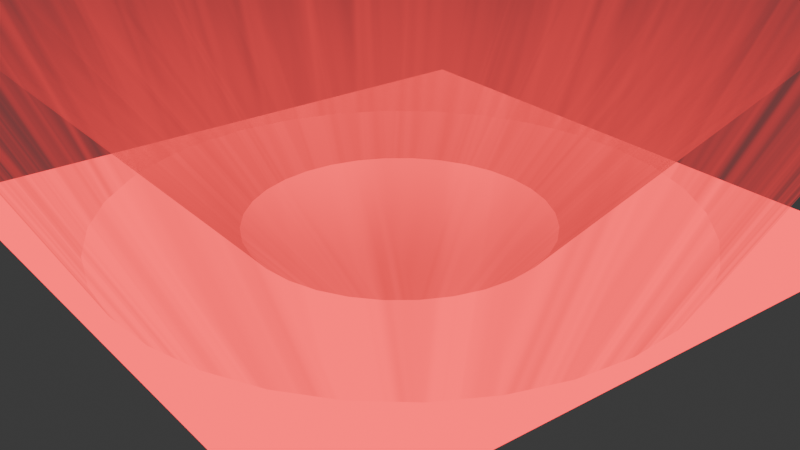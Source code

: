 # Source: New_Magic_CicleProFinal.blend  (saved by Blender 4.0.36; exported with 4.5.12 LTS)
import bpy
from mathutils import Matrix  # noqa: F401  (used for matrix-valued properties, if any)

bpy.ops.wm.read_factory_settings(use_empty=True)
scene = bpy.context.scene
scene.name = 'Scene'

# ---- collections
col_collection = bpy.data.collections.new('Collection'); scene.collection.children.link(col_collection)

# ---- images (referenced by path relative to the original .blend; pixels are not part of the script)
import os
ASSET_DIR = os.environ.get("B2B_ASSET_DIR", "")  # directory of the original .blend (textures are referenced by path, not embedded)
HERE = os.path.dirname(os.path.abspath(__file__))  # packed textures are extracted next to this script under _unpacked/

def load_image(name, relpath, width, height, colorspace="sRGB"):
    """Load a texture the original file referenced (path relative to the .blend, or extracted next to this script)."""
    p = next((c for c in (os.path.join(HERE, relpath), os.path.join(ASSET_DIR, relpath)) if relpath and os.path.exists(c)), "")
    if p:
        img = bpy.data.images.load(p, check_existing=True)
        img.name = name
    else:  # same state as the original file: an image datablock whose file is absent (Cycles renders it pink)
        img = bpy.data.images.new(name, width, height)
        img.source = "FILE"
        img.filepath = "//" + (relpath or name)
    img.colorspace_settings.name = colorspace
    return img
img_cicle_magic_jpg_001 = load_image('Cicle_Magic.jpg.001', 'Cicle_Magic.jpg', 1024, 1024, 'sRGB')

# ---- materials (node trees are filled in below, after node groups)
mat_magic_cicle_pro = bpy.data.materials.new('Magic_Cicle_Pro')
mat_aura_magica = bpy.data.materials.new('Aura_Magica')
mat_aura_magica.surface_render_method = 'BLENDED'
mat_aura_magica.blend_method = 'BLEND'
mat_aura_magica_001 = bpy.data.materials.new('Aura_Magica.001')
mat_aura_magica_001.surface_render_method = 'BLENDED'
mat_aura_magica_001.blend_method = 'BLEND'

# ---- material node trees
mat_magic_cicle_pro.use_nodes = True; mat_magic_cicle_pro.node_tree.nodes.clear()
_N = mat_magic_cicle_pro.node_tree.nodes; _L = mat_magic_cicle_pro.node_tree.links
n0 = _N.new('ShaderNodeEmission'); n0.name = 'Emissão'; n0.location = (372, 102)
n0.inputs[0].default_value = (1.0, 0.03279, 0.04591, 1.0)
n0.inputs[1].default_value = 2.6
n1 = _N.new('ShaderNodeBsdfTransparent'); n1.name = 'BSDF - Transparente'; n1.location = (372, 194)
n1.inputs[0].default_value = (1.0, 0.8522, 0.879, 1.0)
n2 = _N.new('ShaderNodeMixShader'); n2.name = 'Mistura de sombreador'; n2.location = (572, 292)
n3 = _N.new('ShaderNodeOutputMaterial'); n3.name = 'Saída de material'; n3.location = (787, 292)
n3.target = 'CYCLES'
n4 = _N.new('ShaderNodeTexImage'); n4.name = 'Textura de imagem'; n4.location = (-263, 333)
n4.image = img_cicle_magic_jpg_001
n5 = _N.new('ShaderNodeValToRGB'); n5.name = 'Color Ramp'; n5.location = (55, 275)
n5.color_ramp.interpolation = 'CONSTANT'
while len(n5.color_ramp.elements) > 1: n5.color_ramp.elements.remove(n5.color_ramp.elements[-1])
n5.color_ramp.elements[0].position = 0.6727; n5.color_ramp.elements[0].color = (0.9849, 0.9699, 1.0, 1.0)
_e = n5.color_ramp.elements.new(0.8); _e.color = (0.0, 0.0, 0.0, 1.0)
n6 = _N.new('ShaderNodeOutputMaterial'); n6.name = 'Material Output'; n6.location = (0, 0)
n6.target = 'EEVEE'
n7 = _N.new('ShaderNodeMixShader'); n7.name = 'Mix Shader'; n7.location = (0, 0)
n7.label = 'Disable Shadow'
n7.hide = True
n8 = _N.new('ShaderNodeLightPath'); n8.name = 'Light Path'; n8.location = (0, 0)
n8.hide = True
n9 = _N.new('ShaderNodeBsdfTransparent'); n9.name = 'Transparent BSDF'; n9.location = (0, 0)
n9.hide = True
_L.new(n1.outputs[0], n2.inputs[1])
_L.new(n0.outputs[0], n2.inputs[2])
_L.new(n5.outputs[0], n2.inputs[0])
_L.new(n2.outputs[0], n3.inputs[0])
_L.new(n4.outputs[0], n5.inputs[0])
_L.new(n2.outputs[0], n7.inputs[1])
_L.new(n7.outputs[0], n6.inputs[0])
_L.new(n8.outputs[1], n7.inputs[0])
_L.new(n9.outputs[0], n7.inputs[2])
n3.is_active_output = True
mat_aura_magica.use_nodes = True; mat_aura_magica.node_tree.nodes.clear()
_N = mat_aura_magica.node_tree.nodes; _L = mat_aura_magica.node_tree.links
n0 = _N.new('ShaderNodeTexCoord'); n0.name = 'Texture Coordinate'; n0.location = (-574, 157)
n1 = _N.new('ShaderNodeSeparateXYZ'); n1.name = 'Separate XYZ'; n1.location = (-415, 247)
n2 = _N.new('ShaderNodeBsdfTransparent'); n2.name = 'Transparent BSDF'; n2.location = (302, 129)
n3 = _N.new('ShaderNodeEmission'); n3.name = 'Emission'; n3.location = (303, 32)
n3.inputs[0].default_value = (1.0, 0.04862, 0.05705, 1.0)
n4 = _N.new('ShaderNodeTexNoise'); n4.name = 'Noise Texture'; n4.location = (-231, 140)
n4.inputs[2].default_value = 34.9
n4.inputs[4].default_value = 0.6833
n5 = _N.new('ShaderNodeOutputMaterial'); n5.name = 'Material Output'; n5.location = (747, 343)
n5.target = 'CYCLES'
n6 = _N.new('ShaderNodeValToRGB'); n6.name = 'Color Ramp.001'; n6.location = (-98, 450)
n6.color_ramp.interpolation = 'B_SPLINE'
while len(n6.color_ramp.elements) > 1: n6.color_ramp.elements.remove(n6.color_ramp.elements[-1])
n6.color_ramp.elements[0].position = 0.3409; n6.color_ramp.elements[0].color = (1.0, 1.0, 1.0, 1.0)
_e = n6.color_ramp.elements.new(0.7273); _e.color = (0.0, 0.0, 0.0, 1.0)
n7 = _N.new('ShaderNodeValToRGB'); n7.name = 'Color Ramp'; n7.location = (-31, 217)
while len(n7.color_ramp.elements) > 1: n7.color_ramp.elements.remove(n7.color_ramp.elements[-1])
n7.color_ramp.elements[0].position = 0.4136; n7.color_ramp.elements[0].color = (0.0, 0.0, 0.0, 1.0)
_e = n7.color_ramp.elements.new(1.0); _e.color = (1.0, 1.0, 1.0, 1.0)
n8 = _N.new('ShaderNodeMix'); n8.name = 'Mix'; n8.location = (344, 441)
n8.data_type = 'RGBA'
n8.blend_type = 'MULTIPLY'
n8.inputs[0].default_value = 0.9417
n9 = _N.new('ShaderNodeMixShader'); n9.name = 'Mix Shader'; n9.location = (552, 183)
n10 = _N.new('ShaderNodeOutputMaterial'); n10.name = 'Material Output.001'; n10.location = (0, 0)
n10.target = 'EEVEE'
n11 = _N.new('ShaderNodeMixShader'); n11.name = 'Mix Shader.001'; n11.location = (0, 0)
n11.label = 'Disable Shadow'
n11.hide = True
n12 = _N.new('ShaderNodeLightPath'); n12.name = 'Light Path'; n12.location = (0, 0)
n12.hide = True
n13 = _N.new('ShaderNodeBsdfTransparent'); n13.name = 'Transparent BSDF.001'; n13.location = (0, 0)
n13.hide = True
_L.new(n0.outputs[2], n1.inputs[0])
_L.new(n1.outputs[1], n4.inputs[0])
_L.new(n4.outputs[0], n7.inputs[0])
_L.new(n2.outputs[0], n9.inputs[1])
_L.new(n3.outputs[0], n9.inputs[2])
_L.new(n1.outputs[0], n6.inputs[0])
_L.new(n6.outputs[0], n8.inputs[6])
_L.new(n7.outputs[0], n8.inputs[7])
_L.new(n8.outputs[2], n9.inputs[0])
_L.new(n9.outputs[0], n5.inputs[0])
_L.new(n9.outputs[0], n11.inputs[1])
_L.new(n11.outputs[0], n10.inputs[0])
_L.new(n12.outputs[1], n11.inputs[0])
_L.new(n13.outputs[0], n11.inputs[2])
n5.is_active_output = True
mat_aura_magica_001.use_nodes = True; mat_aura_magica_001.node_tree.nodes.clear()
_N = mat_aura_magica_001.node_tree.nodes; _L = mat_aura_magica_001.node_tree.links
n0 = _N.new('ShaderNodeTexCoord'); n0.name = 'Texture Coordinate'; n0.location = (-574, 157)
n1 = _N.new('ShaderNodeSeparateXYZ'); n1.name = 'Separate XYZ'; n1.location = (-415, 247)
n2 = _N.new('ShaderNodeBsdfTransparent'); n2.name = 'Transparent BSDF'; n2.location = (302, 129)
n3 = _N.new('ShaderNodeEmission'); n3.name = 'Emission'; n3.location = (303, 32)
n3.inputs[0].default_value = (1.0, 0.04862, 0.05705, 1.0)
n4 = _N.new('ShaderNodeTexNoise'); n4.name = 'Noise Texture'; n4.location = (-231, 140)
n4.inputs[2].default_value = 34.9
n4.inputs[4].default_value = 0.6833
n5 = _N.new('ShaderNodeOutputMaterial'); n5.name = 'Material Output'; n5.location = (747, 343)
n5.target = 'CYCLES'
n6 = _N.new('ShaderNodeValToRGB'); n6.name = 'Color Ramp.001'; n6.location = (-98, 450)
n6.color_ramp.interpolation = 'B_SPLINE'
while len(n6.color_ramp.elements) > 1: n6.color_ramp.elements.remove(n6.color_ramp.elements[-1])
n6.color_ramp.elements[0].position = 0.3409; n6.color_ramp.elements[0].color = (1.0, 1.0, 1.0, 1.0)
_e = n6.color_ramp.elements.new(0.7273); _e.color = (0.0, 0.0, 0.0, 1.0)
n7 = _N.new('ShaderNodeValToRGB'); n7.name = 'Color Ramp'; n7.location = (-31, 217)
while len(n7.color_ramp.elements) > 1: n7.color_ramp.elements.remove(n7.color_ramp.elements[-1])
n7.color_ramp.elements[0].position = 0.4136; n7.color_ramp.elements[0].color = (0.0, 0.0, 0.0, 1.0)
_e = n7.color_ramp.elements.new(1.0); _e.color = (1.0, 1.0, 1.0, 1.0)
n8 = _N.new('ShaderNodeMix'); n8.name = 'Mix'; n8.location = (344, 441)
n8.data_type = 'RGBA'
n8.blend_type = 'MULTIPLY'
n8.inputs[0].default_value = 0.3917
n9 = _N.new('ShaderNodeMixShader'); n9.name = 'Mix Shader'; n9.location = (552, 183)
n10 = _N.new('ShaderNodeOutputMaterial'); n10.name = 'Material Output.001'; n10.location = (0, 0)
n10.target = 'EEVEE'
n11 = _N.new('ShaderNodeMixShader'); n11.name = 'Mix Shader.001'; n11.location = (0, 0)
n11.label = 'Disable Shadow'
n11.hide = True
n12 = _N.new('ShaderNodeLightPath'); n12.name = 'Light Path'; n12.location = (0, 0)
n12.hide = True
n13 = _N.new('ShaderNodeBsdfTransparent'); n13.name = 'Transparent BSDF.001'; n13.location = (0, 0)
n13.hide = True
_L.new(n0.outputs[2], n1.inputs[0])
_L.new(n1.outputs[1], n4.inputs[0])
_L.new(n4.outputs[0], n7.inputs[0])
_L.new(n2.outputs[0], n9.inputs[1])
_L.new(n3.outputs[0], n9.inputs[2])
_L.new(n1.outputs[0], n6.inputs[0])
_L.new(n6.outputs[0], n8.inputs[6])
_L.new(n7.outputs[0], n8.inputs[7])
_L.new(n8.outputs[2], n9.inputs[0])
_L.new(n9.outputs[0], n5.inputs[0])
_L.new(n9.outputs[0], n11.inputs[1])
_L.new(n11.outputs[0], n10.inputs[0])
_L.new(n12.outputs[1], n11.inputs[0])
_L.new(n13.outputs[0], n11.inputs[2])
n5.is_active_output = True

# ---- world
world_world = bpy.data.worlds.new('World'); scene.world = world_world
world_world.use_nodes = True; world_world.node_tree.nodes.clear()
_N = world_world.node_tree.nodes; _L = world_world.node_tree.links
n0 = _N.new('ShaderNodeOutputWorld'); n0.name = 'World Output'; n0.location = (300, 300)
n1 = _N.new('ShaderNodeBackground'); n1.name = 'Background'; n1.location = (10, 300)
n1.inputs[0].default_value = (0.05088, 0.05088, 0.05088, 1.0)
_L.new(n1.outputs[0], n0.inputs[0])
n0.is_active_output = True
world_world.color = (0.05088, 0.05088, 0.05088)
world_world.use_sun_shadow = False
world_world.sun_shadow_jitter_overblur = 0.0

# ---- cameras
cam_camera = bpy.data.cameras.new('Camera')
cam_camera.clip_end = 100.0
cam_camera.ortho_scale = 7.314

# ---- lights
light_light = bpy.data.lights.new('Light', 'POINT')
light_light.transmission_factor = 0.0
light_light.use_soft_falloff = False
light_light.energy = 1000.0
light_light.shadow_soft_size = 0.1
light_light.shadow_maximum_resolution = 0.006
light_light.use_absolute_resolution = True

# ---- meshes
me_plano = bpy.data.meshes.new('Plano')
me_plano.from_pydata([(-1.0, -1.0, 0.0), (1.0, -1.0, 0.0), (-1.0, 1.0, 0.0), (1.0, 1.0, 0.0)], [], [(0, 1, 3, 2)])
_uv = me_plano.uv_layers.new(name='Mapa UV')
_uv.uv.foreach_set('vector', [0.0, 0.0, 1.0, 0.0, 1.0, 1.0, 0.0, 1.0])
me_plano.materials.append(mat_magic_cicle_pro)
me_plano.update()
me_cylinder = bpy.data.meshes.new('Cylinder')
me_cylinder.from_pydata([(0.0, 1.0, -1.0), (1.286e-08, 2.07, 1.0), (0.1951, 0.9808, -1.0), (0.4038, 2.03, 1.0), (0.3827, 0.9239, -1.0), (0.7921, 1.912, 1.0), (0.5556, 0.8315, -1.0), (1.15, 1.721, 1.0), (0.7071, 0.7071, -1.0), (1.464, 1.464, 1.0), (0.8315, 0.5556, -1.0), (1.721, 1.15, 1.0), (0.9239, 0.3827, -1.0), (1.912, 0.7921, 1.0), (0.9808, 0.1951, -1.0), (2.03, 0.4038, 1.0), (1.0, 0.0, -1.0), (2.07, -4.927e-08, 1.0), (0.9808, -0.1951, -1.0), (2.03, -0.4038, 1.0), (0.9239, -0.3827, -1.0), (1.912, -0.7921, 1.0), (0.8315, -0.5556, -1.0), (1.721, -1.15, 1.0), (0.7071, -0.7071, -1.0), (1.464, -1.464, 1.0), (0.5556, -0.8315, -1.0), (1.15, -1.721, 1.0), (0.3827, -0.9239, -1.0), (0.7921, -1.912, 1.0), (0.1951, -0.9808, -1.0), (0.4038, -2.03, 1.0), (0.0, -1.0, -1.0), (1.286e-08, -2.07, 1.0), (-0.1951, -0.9808, -1.0), (-0.4038, -2.03, 1.0), (-0.3827, -0.9239, -1.0), (-0.7921, -1.912, 1.0), (-0.5556, -0.8315, -1.0), (-1.15, -1.721, 1.0), (-0.7071, -0.7071, -1.0), (-1.464, -1.464, 1.0), (-0.8315, -0.5556, -1.0), (-1.721, -1.15, 1.0), (-0.9239, -0.3827, -1.0), (-1.912, -0.7921, 1.0), (-0.9808, -0.1951, -1.0), (-2.03, -0.4038, 1.0), (-1.0, 0.0, -1.0), (-2.07, -4.927e-08, 1.0), (-0.9808, 0.1951, -1.0), (-2.03, 0.4038, 1.0), (-0.9239, 0.3827, -1.0), (-1.912, 0.7921, 1.0), (-0.8315, 0.5556, -1.0), (-1.721, 1.15, 1.0), (-0.7071, 0.7071, -1.0), (-1.464, 1.464, 1.0), (-0.5556, 0.8315, -1.0), (-1.15, 1.721, 1.0), (-0.3827, 0.9239, -1.0), (-0.7921, 1.912, 1.0), (-0.1951, 0.9808, -1.0), (-0.4038, 2.03, 1.0)], [], [(0, 1, 3, 2), (2, 3, 5, 4), (4, 5, 7, 6), (6, 7, 9, 8), (8, 9, 11, 10), (10, 11, 13, 12), (12, 13, 15, 14), (14, 15, 17, 16), (16, 17, 19, 18), (18, 19, 21, 20), (20, 21, 23, 22), (22, 23, 25, 24), (24, 25, 27, 26), (26, 27, 29, 28), (28, 29, 31, 30), (30, 31, 33, 32), (32, 33, 35, 34), (34, 35, 37, 36), (36, 37, 39, 38), (38, 39, 41, 40), (40, 41, 43, 42), (42, 43, 45, 44), (44, 45, 47, 46), (46, 47, 49, 48), (48, 49, 51, 50), (50, 51, 53, 52), (52, 53, 55, 54), (54, 55, 57, 56), (56, 57, 59, 58), (58, 59, 61, 60), (60, 61, 63, 62), (62, 63, 1, 0)])
me_cylinder.polygons.foreach_set('use_smooth', [True] * 32)
_k = set([(50, 51)])
me_cylinder.attributes.new('sharp_edge', 'BOOLEAN', 'EDGE').data.foreach_set('value', [ (min(e.vertices), max(e.vertices)) in _k for e in me_cylinder.edges])
_uv = me_cylinder.uv_layers.new(name='UVMap')
_uv.uv.foreach_set('vector', [-1.192e-07, 2.98e-08, 1.0, 0.0, 1.0, 0.03125, -1.192e-07, 0.03125, -1.192e-07, 0.03125, 1.0, 0.03125, 1.0, 0.0625, -1.192e-07, 0.0625, -1.192e-07, 0.0625, 1.0, 0.0625, 1.0, 0.09375, -1.192e-07, 0.09375, -1.192e-07, 0.09375, 1.0, 0.09375, 1.0, 0.125, -1.192e-07, 0.125, -1.192e-07, 0.125, 1.0, 0.125, 1.0, 0.1562, -1.192e-07, 0.1563, -1.192e-07, 0.1563, 1.0, 0.1562, 1.0, 0.1875, -1.192e-07, 0.1875, -1.192e-07, 0.1875, 1.0, 0.1875, 1.0, 0.2188, -1.192e-07, 0.2188, -1.192e-07, 0.2188, 1.0, 0.2188, 1.0, 0.25, -1.192e-07, 0.25, -1.192e-07, 0.25, 1.0, 0.25, 1.0, 0.2812, -1.192e-07, 0.2812, -1.192e-07, 0.2812, 1.0, 0.2812, 1.0, 0.3125, -5.96e-08, 0.3125, -5.96e-08, 0.3125, 1.0, 0.3125, 1.0, 0.3438, -5.96e-08, 0.3438, -5.96e-08, 0.3438, 1.0, 0.3438, 1.0, 0.375, -5.96e-08, 0.375, -5.96e-08, 0.375, 1.0, 0.375, 1.0, 0.4062, -5.96e-08, 0.4063, -5.96e-08, 0.4063, 1.0, 0.4062, 1.0, 0.4375, -5.96e-08, 0.4375, -5.96e-08, 0.4375, 1.0, 0.4375, 1.0, 0.4688, 0.0, 0.4688, 0.0, 0.4688, 1.0, 0.4688, 1.0, 0.5, 0.0, 0.5, 0.0, 0.5, 1.0, 0.5, 1.0, 0.5312, 0.0, 0.5312, 0.0, 0.5312, 1.0, 0.5312, 1.0, 0.5625, 0.0, 0.5625, 0.0, 0.5625, 1.0, 0.5625, 1.0, 0.5938, 0.0, 0.5938, 0.0, 0.5938, 1.0, 0.5938, 1.0, 0.625, 0.0, 0.625, 0.0, 0.625, 1.0, 0.625, 1.0, 0.6562, 0.0, 0.6562, 0.0, 0.6562, 1.0, 0.6562, 1.0, 0.6875, 0.0, 0.6875, 0.0, 0.6875, 1.0, 0.6875, 1.0, 0.7188, 0.0, 0.7188, 0.0, 0.7188, 1.0, 0.7188, 1.0, 0.75, 0.0, 0.75, 0.0, 0.75, 1.0, 0.75, 1.0, 0.7812, 0.0, 0.7812, 0.0, 0.7812, 1.0, 0.7812, 1.0, 0.8125, -5.96e-08, 0.8125, -5.96e-08, 0.8125, 1.0, 0.8125, 1.0, 0.8438, -5.96e-08, 0.8438, -5.96e-08, 0.8438, 1.0, 0.8438, 1.0, 0.875, -5.96e-08, 0.875, -5.96e-08, 0.875, 1.0, 0.875, 1.0, 0.9062, -5.96e-08, 0.9062, -5.96e-08, 0.9062, 1.0, 0.9062, 1.0, 0.9375, -5.96e-08, 0.9375, -5.96e-08, 0.9375, 1.0, 0.9375, 1.0, 0.9688, -1.192e-07, 0.9688, -1.192e-07, 0.9688, 1.0, 0.9688, 1.0, 1.0, -1.192e-07, 1.0])
me_cylinder.materials.append(mat_aura_magica)
me_cylinder.update()
me_cylinder_001 = bpy.data.meshes.new('Cylinder.001')
me_cylinder_001.from_pydata([(0.0, 1.0, -1.0), (1.544e-08, 2.804, 1.0), (0.1951, 0.9808, -1.0), (0.5469, 2.75, 1.0), (0.3827, 0.9239, -1.0), (1.073, 2.59, 1.0), (0.5556, 0.8315, -1.0), (1.558, 2.331, 1.0), (0.7071, 0.7071, -1.0), (1.982, 1.982, 1.0), (0.8315, 0.5556, -1.0), (2.331, 1.558, 1.0), (0.9239, 0.3827, -1.0), (2.59, 1.073, 1.0), (0.9808, 0.1951, -1.0), (2.75, 0.5469, 1.0), (1.0, 0.0, -1.0), (2.804, -1.656e-08, 1.0), (0.9808, -0.1951, -1.0), (2.75, -0.5469, 1.0), (0.9239, -0.3827, -1.0), (2.59, -1.073, 1.0), (0.8315, -0.5556, -1.0), (2.331, -1.558, 1.0), (0.7071, -0.7071, -1.0), (1.982, -1.982, 1.0), (0.5556, -0.8315, -1.0), (1.558, -2.331, 1.0), (0.3827, -0.9239, -1.0), (1.073, -2.59, 1.0), (0.1951, -0.9808, -1.0), (0.5469, -2.75, 1.0), (0.0, -1.0, -1.0), (1.544e-08, -2.804, 1.0), (-0.1951, -0.9808, -1.0), (-0.5469, -2.75, 1.0), (-0.3827, -0.9239, -1.0), (-1.073, -2.59, 1.0), (-0.5556, -0.8315, -1.0), (-1.558, -2.331, 1.0), (-0.7071, -0.7071, -1.0), (-1.982, -1.982, 1.0), (-0.8315, -0.5556, -1.0), (-2.331, -1.558, 1.0), (-0.9239, -0.3827, -1.0), (-2.59, -1.073, 1.0), (-0.9808, -0.1951, -1.0), (-2.75, -0.5469, 1.0), (-1.0, 0.0, -1.0), (-2.804, -1.656e-08, 1.0), (-0.9808, 0.1951, -1.0), (-2.75, 0.5469, 1.0), (-0.9239, 0.3827, -1.0), (-2.59, 1.073, 1.0), (-0.8315, 0.5556, -1.0), (-2.331, 1.558, 1.0), (-0.7071, 0.7071, -1.0), (-1.982, 1.982, 1.0), (-0.5556, 0.8315, -1.0), (-1.558, 2.331, 1.0), (-0.3827, 0.9239, -1.0), (-1.073, 2.59, 1.0), (-0.1951, 0.9808, -1.0), (-0.5469, 2.75, 1.0)], [], [(0, 1, 3, 2), (2, 3, 5, 4), (4, 5, 7, 6), (6, 7, 9, 8), (8, 9, 11, 10), (10, 11, 13, 12), (12, 13, 15, 14), (14, 15, 17, 16), (16, 17, 19, 18), (18, 19, 21, 20), (20, 21, 23, 22), (22, 23, 25, 24), (24, 25, 27, 26), (26, 27, 29, 28), (28, 29, 31, 30), (30, 31, 33, 32), (32, 33, 35, 34), (34, 35, 37, 36), (36, 37, 39, 38), (38, 39, 41, 40), (40, 41, 43, 42), (42, 43, 45, 44), (44, 45, 47, 46), (46, 47, 49, 48), (48, 49, 51, 50), (50, 51, 53, 52), (52, 53, 55, 54), (54, 55, 57, 56), (56, 57, 59, 58), (58, 59, 61, 60), (60, 61, 63, 62), (62, 63, 1, 0)])
me_cylinder_001.polygons.foreach_set('use_smooth', [True] * 32)
_k = set([(50, 51)])
me_cylinder_001.attributes.new('sharp_edge', 'BOOLEAN', 'EDGE').data.foreach_set('value', [ (min(e.vertices), max(e.vertices)) in _k for e in me_cylinder_001.edges])
_uv = me_cylinder_001.uv_layers.new(name='UVMap')
_uv.uv.foreach_set('vector', [-1.192e-07, 2.98e-08, 1.0, 0.0, 1.0, 0.03125, -1.192e-07, 0.03125, -1.192e-07, 0.03125, 1.0, 0.03125, 1.0, 0.0625, -1.192e-07, 0.0625, -1.192e-07, 0.0625, 1.0, 0.0625, 1.0, 0.09375, -1.192e-07, 0.09375, -1.192e-07, 0.09375, 1.0, 0.09375, 1.0, 0.125, -1.192e-07, 0.125, -1.192e-07, 0.125, 1.0, 0.125, 1.0, 0.1562, -1.192e-07, 0.1563, -1.192e-07, 0.1563, 1.0, 0.1562, 1.0, 0.1875, -1.192e-07, 0.1875, -1.192e-07, 0.1875, 1.0, 0.1875, 1.0, 0.2188, -1.192e-07, 0.2188, -1.192e-07, 0.2188, 1.0, 0.2188, 1.0, 0.25, -1.192e-07, 0.25, -1.192e-07, 0.25, 1.0, 0.25, 1.0, 0.2812, -1.192e-07, 0.2812, -1.192e-07, 0.2812, 1.0, 0.2812, 1.0, 0.3125, -5.96e-08, 0.3125, -5.96e-08, 0.3125, 1.0, 0.3125, 1.0, 0.3438, -5.96e-08, 0.3438, -5.96e-08, 0.3438, 1.0, 0.3438, 1.0, 0.375, -5.96e-08, 0.375, -5.96e-08, 0.375, 1.0, 0.375, 1.0, 0.4062, -5.96e-08, 0.4063, -5.96e-08, 0.4063, 1.0, 0.4062, 1.0, 0.4375, -5.96e-08, 0.4375, -5.96e-08, 0.4375, 1.0, 0.4375, 1.0, 0.4688, 0.0, 0.4688, 0.0, 0.4688, 1.0, 0.4688, 1.0, 0.5, 0.0, 0.5, 0.0, 0.5, 1.0, 0.5, 1.0, 0.5312, 0.0, 0.5312, 0.0, 0.5312, 1.0, 0.5312, 1.0, 0.5625, 0.0, 0.5625, 0.0, 0.5625, 1.0, 0.5625, 1.0, 0.5938, 0.0, 0.5938, 0.0, 0.5938, 1.0, 0.5938, 1.0, 0.625, 0.0, 0.625, 0.0, 0.625, 1.0, 0.625, 1.0, 0.6562, 0.0, 0.6562, 0.0, 0.6562, 1.0, 0.6562, 1.0, 0.6875, 0.0, 0.6875, 0.0, 0.6875, 1.0, 0.6875, 1.0, 0.7188, 0.0, 0.7188, 0.0, 0.7188, 1.0, 0.7188, 1.0, 0.75, 0.0, 0.75, 0.0, 0.75, 1.0, 0.75, 1.0, 0.7812, 0.0, 0.7812, 0.0, 0.7812, 1.0, 0.7812, 1.0, 0.8125, -5.96e-08, 0.8125, -5.96e-08, 0.8125, 1.0, 0.8125, 1.0, 0.8438, -5.96e-08, 0.8438, -5.96e-08, 0.8438, 1.0, 0.8438, 1.0, 0.875, -5.96e-08, 0.875, -5.96e-08, 0.875, 1.0, 0.875, 1.0, 0.9062, -5.96e-08, 0.9062, -5.96e-08, 0.9062, 1.0, 0.9062, 1.0, 0.9375, -5.96e-08, 0.9375, -5.96e-08, 0.9375, 1.0, 0.9375, 1.0, 0.9688, -1.192e-07, 0.9688, -1.192e-07, 0.9688, 1.0, 0.9688, 1.0, 1.0, -1.192e-07, 1.0])
me_cylinder_001.materials.append(mat_aura_magica_001)
me_cylinder_001.update()

# ---- objects
ob_light = bpy.data.objects.new('Light', light_light)
ob_camera = bpy.data.objects.new('Camera', cam_camera)
ob_plano = bpy.data.objects.new('Plano', me_plano)
ob_cylinder = bpy.data.objects.new('Cylinder', me_cylinder)
ob_cylinder_001 = bpy.data.objects.new('Cylinder.001', me_cylinder_001)

# ---- transforms, parenting, visibility, modifiers, constraints
ob_light.location = (4.076, 1.005, 5.904)
ob_light.rotation_euler = (0.6503, 0.05522, 1.866)
ob_light.lock_rotations_4d = False
ob_light.empty_display_type = 'ARROWS'
ob_light.color = (0.0, 0.0, 0.0, 0.0)
ob_light.lineart.crease_threshold = 0.0
ob_camera.location = (7.359, -6.926, 4.958)
ob_camera.rotation_euler = (1.109, 0.0, 0.8149)
ob_camera.lock_rotations_4d = False
ob_camera.empty_display_type = 'ARROWS'
ob_camera.color = (0.0, 0.0, 0.0, 0.0)
ob_camera.display_type = 'WIRE'
ob_camera.lineart.crease_threshold = 0.0
ob_plano.location = (0.0, 0.0, 0.0)
ob_plano.rotation_euler = (0.0, -0.0, 12.47)
ob_plano.scale = (3.366, 3.366, 3.366)
ob_plano.visible_shadow = False
ob_cylinder.location = (0.041, -0.0117, 3.096)
ob_cylinder.rotation_euler = (0.0, -0.0, 3.423)
ob_cylinder.scale = (3.119, 3.119, 3.119)
ob_cylinder.visible_shadow = False
ob_cylinder_001.location = (0.0272, -0.01991, 1.588)
ob_cylinder_001.rotation_euler = (0.0, -0.0, 7.205)
ob_cylinder_001.scale = (1.596, 1.596, 1.596)
ob_cylinder_001.visible_shadow = False

# ---- collection membership
col_collection.objects.link(ob_light)
col_collection.objects.link(ob_camera)
col_collection.objects.link(ob_plano)
col_collection.objects.link(ob_cylinder)
col_collection.objects.link(ob_cylinder_001)

# ---- scene / render settings (as saved in the file)
scene.camera = ob_camera
scene.frame_start = 1; scene.frame_end = 250; scene.frame_set(248)
scene.render.engine = 'BLENDER_EEVEE_NEXT'
scene.cycles.sampling_pattern = 'TABULATED_SOBOL'
bpy.context.view_layer.update()
